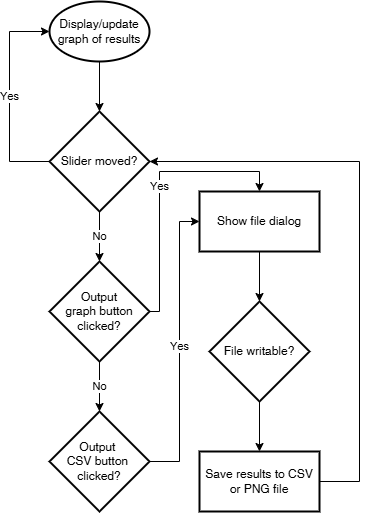

The diagram above was exported from draw.io. Its source (the exported page's mxGraphModel, read from the mxfile embedded in the PNG):
<mxGraphModel dx="910" dy="1003" grid="1" gridSize="10" guides="1" tooltips="1" connect="1" arrows="1" fold="1" page="1" pageScale="1" pageWidth="827" pageHeight="1169" math="0" shadow="0">
  <root>
    <mxCell id="WIyWlLk6GJQsqaUBKTNV-0" />
    <mxCell id="WIyWlLk6GJQsqaUBKTNV-1" parent="WIyWlLk6GJQsqaUBKTNV-0" />
    <mxCell id="4t4bEUU0-kKJdhU_jB_B-0" value="Display/update graph of results" style="strokeWidth=2;html=1;shape=mxgraph.flowchart.start_1;whiteSpace=wrap;" vertex="1" parent="WIyWlLk6GJQsqaUBKTNV-1">
      <mxGeometry x="220" y="60" width="100" height="60" as="geometry" />
    </mxCell>
    <mxCell id="4t4bEUU0-kKJdhU_jB_B-4" value="Yes" style="edgeStyle=orthogonalEdgeStyle;rounded=0;orthogonalLoop=1;jettySize=auto;html=1;exitX=0;exitY=0.5;exitDx=0;exitDy=0;exitPerimeter=0;entryX=0;entryY=0.5;entryDx=0;entryDy=0;entryPerimeter=0;" edge="1" parent="WIyWlLk6GJQsqaUBKTNV-1" source="4t4bEUU0-kKJdhU_jB_B-1" target="4t4bEUU0-kKJdhU_jB_B-0">
      <mxGeometry relative="1" as="geometry">
        <mxPoint x="180" y="90" as="targetPoint" />
        <Array as="points">
          <mxPoint x="180" y="220" />
          <mxPoint x="180" y="90" />
        </Array>
      </mxGeometry>
    </mxCell>
    <mxCell id="4t4bEUU0-kKJdhU_jB_B-6" value="No" style="edgeStyle=orthogonalEdgeStyle;rounded=0;orthogonalLoop=1;jettySize=auto;html=1;entryX=0.5;entryY=0;entryDx=0;entryDy=0;entryPerimeter=0;" edge="1" parent="WIyWlLk6GJQsqaUBKTNV-1" source="4t4bEUU0-kKJdhU_jB_B-1" target="4t4bEUU0-kKJdhU_jB_B-7">
      <mxGeometry relative="1" as="geometry">
        <mxPoint x="270" y="320" as="targetPoint" />
      </mxGeometry>
    </mxCell>
    <mxCell id="4t4bEUU0-kKJdhU_jB_B-1" value="Slider moved?" style="strokeWidth=2;html=1;shape=mxgraph.flowchart.decision;whiteSpace=wrap;" vertex="1" parent="WIyWlLk6GJQsqaUBKTNV-1">
      <mxGeometry x="220" y="170" width="100" height="100" as="geometry" />
    </mxCell>
    <mxCell id="4t4bEUU0-kKJdhU_jB_B-2" style="edgeStyle=orthogonalEdgeStyle;rounded=0;orthogonalLoop=1;jettySize=auto;html=1;exitX=0.5;exitY=1;exitDx=0;exitDy=0;exitPerimeter=0;entryX=0.5;entryY=0;entryDx=0;entryDy=0;entryPerimeter=0;" edge="1" parent="WIyWlLk6GJQsqaUBKTNV-1" source="4t4bEUU0-kKJdhU_jB_B-0" target="4t4bEUU0-kKJdhU_jB_B-1">
      <mxGeometry relative="1" as="geometry" />
    </mxCell>
    <mxCell id="4t4bEUU0-kKJdhU_jB_B-11" value="Yes" style="edgeStyle=orthogonalEdgeStyle;rounded=0;orthogonalLoop=1;jettySize=auto;html=1;entryX=0.5;entryY=0;entryDx=0;entryDy=0;" edge="1" parent="WIyWlLk6GJQsqaUBKTNV-1" source="4t4bEUU0-kKJdhU_jB_B-7" target="4t4bEUU0-kKJdhU_jB_B-10">
      <mxGeometry relative="1" as="geometry">
        <Array as="points">
          <mxPoint x="330" y="370" />
          <mxPoint x="330" y="230" />
          <mxPoint x="430" y="230" />
        </Array>
      </mxGeometry>
    </mxCell>
    <mxCell id="4t4bEUU0-kKJdhU_jB_B-7" value="Output&lt;div&gt;graph button&lt;div&gt;clicked?&lt;/div&gt;&lt;/div&gt;" style="strokeWidth=2;html=1;shape=mxgraph.flowchart.decision;whiteSpace=wrap;" vertex="1" parent="WIyWlLk6GJQsqaUBKTNV-1">
      <mxGeometry x="220" y="320" width="100" height="100" as="geometry" />
    </mxCell>
    <mxCell id="4t4bEUU0-kKJdhU_jB_B-12" value="Yes" style="edgeStyle=orthogonalEdgeStyle;rounded=0;orthogonalLoop=1;jettySize=auto;html=1;entryX=0;entryY=0.5;entryDx=0;entryDy=0;" edge="1" parent="WIyWlLk6GJQsqaUBKTNV-1" source="4t4bEUU0-kKJdhU_jB_B-8" target="4t4bEUU0-kKJdhU_jB_B-10">
      <mxGeometry relative="1" as="geometry">
        <Array as="points">
          <mxPoint x="350" y="520" />
          <mxPoint x="350" y="280" />
        </Array>
      </mxGeometry>
    </mxCell>
    <mxCell id="4t4bEUU0-kKJdhU_jB_B-8" value="Output&amp;nbsp;&lt;div&gt;CSV button&amp;nbsp;&lt;/div&gt;&lt;div&gt;&lt;span style=&quot;background-color: transparent; color: light-dark(rgb(0, 0, 0), rgb(255, 255, 255));&quot;&gt;clicked?&lt;/span&gt;&lt;/div&gt;" style="strokeWidth=2;html=1;shape=mxgraph.flowchart.decision;whiteSpace=wrap;" vertex="1" parent="WIyWlLk6GJQsqaUBKTNV-1">
      <mxGeometry x="220" y="470" width="100" height="100" as="geometry" />
    </mxCell>
    <mxCell id="4t4bEUU0-kKJdhU_jB_B-9" value="No" style="edgeStyle=orthogonalEdgeStyle;rounded=0;orthogonalLoop=1;jettySize=auto;html=1;entryX=0.5;entryY=0;entryDx=0;entryDy=0;entryPerimeter=0;" edge="1" parent="WIyWlLk6GJQsqaUBKTNV-1" source="4t4bEUU0-kKJdhU_jB_B-7" target="4t4bEUU0-kKJdhU_jB_B-8">
      <mxGeometry relative="1" as="geometry" />
    </mxCell>
    <mxCell id="4t4bEUU0-kKJdhU_jB_B-10" value="Show file dialog" style="whiteSpace=wrap;html=1;strokeWidth=2;" vertex="1" parent="WIyWlLk6GJQsqaUBKTNV-1">
      <mxGeometry x="370" y="250" width="120" height="60" as="geometry" />
    </mxCell>
    <mxCell id="4t4bEUU0-kKJdhU_jB_B-16" style="edgeStyle=orthogonalEdgeStyle;rounded=0;orthogonalLoop=1;jettySize=auto;html=1;entryX=0.5;entryY=0;entryDx=0;entryDy=0;" edge="1" parent="WIyWlLk6GJQsqaUBKTNV-1" source="4t4bEUU0-kKJdhU_jB_B-13" target="4t4bEUU0-kKJdhU_jB_B-15">
      <mxGeometry relative="1" as="geometry" />
    </mxCell>
    <mxCell id="4t4bEUU0-kKJdhU_jB_B-13" value="File writable?" style="strokeWidth=2;html=1;shape=mxgraph.flowchart.decision;whiteSpace=wrap;" vertex="1" parent="WIyWlLk6GJQsqaUBKTNV-1">
      <mxGeometry x="380" y="360" width="100" height="100" as="geometry" />
    </mxCell>
    <mxCell id="4t4bEUU0-kKJdhU_jB_B-14" style="edgeStyle=orthogonalEdgeStyle;rounded=0;orthogonalLoop=1;jettySize=auto;html=1;entryX=0.5;entryY=0;entryDx=0;entryDy=0;entryPerimeter=0;" edge="1" parent="WIyWlLk6GJQsqaUBKTNV-1" source="4t4bEUU0-kKJdhU_jB_B-10" target="4t4bEUU0-kKJdhU_jB_B-13">
      <mxGeometry relative="1" as="geometry" />
    </mxCell>
    <mxCell id="4t4bEUU0-kKJdhU_jB_B-17" style="edgeStyle=orthogonalEdgeStyle;rounded=0;orthogonalLoop=1;jettySize=auto;html=1;entryX=1;entryY=0.5;entryDx=0;entryDy=0;entryPerimeter=0;exitX=1;exitY=0.5;exitDx=0;exitDy=0;" edge="1" parent="WIyWlLk6GJQsqaUBKTNV-1" source="4t4bEUU0-kKJdhU_jB_B-15" target="4t4bEUU0-kKJdhU_jB_B-1">
      <mxGeometry relative="1" as="geometry">
        <mxPoint x="530" y="90" as="targetPoint" />
        <Array as="points">
          <mxPoint x="530" y="540" />
          <mxPoint x="530" y="220" />
        </Array>
      </mxGeometry>
    </mxCell>
    <mxCell id="4t4bEUU0-kKJdhU_jB_B-15" value="Save results to CSV or PNG file" style="whiteSpace=wrap;html=1;strokeWidth=2;" vertex="1" parent="WIyWlLk6GJQsqaUBKTNV-1">
      <mxGeometry x="370" y="510" width="120" height="60" as="geometry" />
    </mxCell>
  </root>
</mxGraphModel>